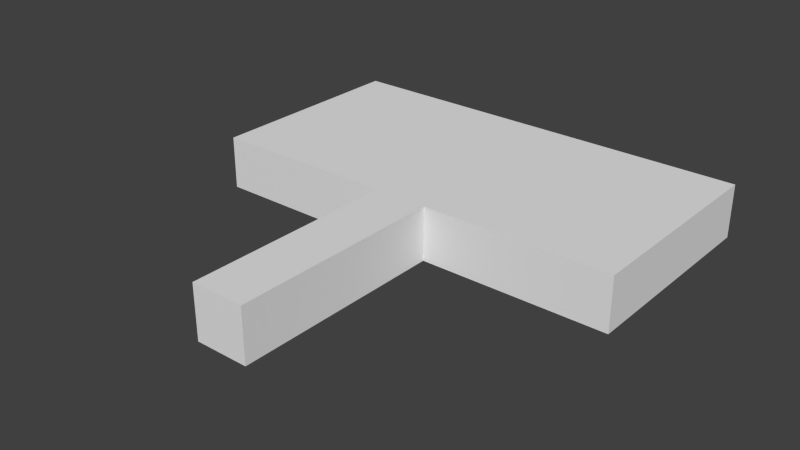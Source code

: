 # Source: sign.blend  (saved by Blender 2.74.0; exported with 4.5.12 LTS)
import bpy
from mathutils import Matrix  # noqa: F401  (used for matrix-valued properties, if any)

bpy.ops.wm.read_factory_settings(use_empty=True)
scene = bpy.context.scene
scene.name = 'Scene'

# ---- collections
col_collection_1 = bpy.data.collections.new('Collection 1'); scene.collection.children.link(col_collection_1)

# ---- materials (node trees are filled in below, after node groups)
mat_material = bpy.data.materials.new('Material')
mat_material.alpha_threshold = 0.0
mat_material.use_transparent_shadow = False
mat_material.roughness = 0.5
mat_material.line_color = (0.0, 0.0, 0.0, 1.0)

# ---- material node trees

# ---- world
world_world = bpy.data.worlds.new('World'); scene.world = world_world
world_world.color = (0.05088, 0.05088, 0.05088)
world_world.use_sun_shadow = False
world_world.sun_shadow_jitter_overblur = 0.0
world_world.cycles.sampling_method = 'MANUAL'
world_world.cycles.sample_map_resolution = 256

# ---- meshes
me_cube_001 = bpy.data.meshes.new('Cube.001')
me_cube_001.from_pydata([(0.0625, 0.5, -0.0625), (0.0625, 1.341e-07, -0.0625), (-0.0625, 5.96e-08, -0.0625), (-0.0625, 0.5, -0.0625), (0.0625, 0.5, 0.0625), (0.0625, -3.427e-07, 0.0625), (-0.0625, 2.98e-07, 0.0625), (-0.0625, 0.5, 0.0625)], [], [(0, 1, 2, 3), (4, 7, 6, 5), (0, 4, 5, 1), (1, 5, 6, 2), (2, 6, 7, 3), (4, 0, 3, 7)])
_uv = me_cube_001.uv_layers.new(name='normal')
_uv.uv.foreach_set('vector', [0.4688, 1.0, 0.4688, 0.5, 0.5312, 0.5, 0.5312, 1.0, 0.4375, 0.5, 0.5, 0.5, 0.5, 1.0, 0.4375, 1.0, 0.4688, 0.5, 0.5312, 0.5, 0.5312, 1.0, 0.4688, 1.0, 1.0, 0.4375, 1.0, 0.5, 0.0, 0.5, 0.0, 0.4375, 0.4375, 0.5, 0.5, 0.5, 0.5, 1.0, 0.4375, 1.0, 0.0, 0.5938, 0.0, 0.5312, 1.0, 0.5312, 1.0, 0.5938])
me_cube_001.materials.append(mat_material)
me_cube_001.use_remesh_preserve_volume = False
me_cube_001.use_remesh_preserve_attributes = False
me_cube_001.use_mirror_vertex_groups = False
me_cube_001.update()
me_cube = bpy.data.meshes.new('Cube')
me_cube.from_pydata([(0.5, 0.5, -0.0625), (0.5, 5.96e-08, -0.0625), (-0.5, 5.96e-08, -0.0625), (-0.5, 0.5, -0.0625), (0.5, 0.5, 0.0625), (0.5, -4.172e-07, 0.0625), (-0.5, 2.98e-07, 0.0625), (-0.5, 0.5, 0.0625)], [], [(0, 1, 2, 3), (4, 7, 6, 5), (0, 4, 5, 1), (1, 5, 6, 2), (2, 6, 7, 3), (4, 0, 3, 7)])
_uv = me_cube.uv_layers.new(name='normal')
_uv.uv.foreach_set('vector', [0.0, 1.0, 0.0, 0.5, 1.0, 0.5, 1.0, 1.0, 0.0, 0.5, 1.0, 0.5, 1.0, 1.0, 0.0, 1.0, 0.4688, 0.5, 0.5312, 0.5, 0.5312, 1.0, 0.4688, 1.0, 1.0, 0.4375, 1.0, 0.5, 0.0, 0.5, 0.0, 0.4375, 0.4375, 0.5, 0.5, 0.5, 0.5, 1.0, 0.4375, 1.0, 0.0, 0.5938, 0.0, 0.5312, 1.0, 0.5312, 1.0, 0.5938])
me_cube.materials.append(mat_material)
me_cube.use_remesh_preserve_volume = False
me_cube.use_remesh_preserve_attributes = False
me_cube.use_mirror_vertex_groups = False
me_cube.update()

# ---- objects
ob_post = bpy.data.objects.new('POST', me_cube_001)
ob_sign = bpy.data.objects.new('SIGN', me_cube)

# ---- transforms, parenting, visibility, modifiers, constraints
ob_post.location = (0.0, -0.5, 0.0)
ob_post.lock_rotations_4d = False
ob_post.empty_display_type = 'ARROWS'
ob_post.lineart.crease_threshold = 0.0
ob_sign.location = (0.0, 0.0, 0.0)
ob_sign.lock_rotations_4d = False
ob_sign.empty_display_type = 'ARROWS'
ob_sign.lineart.crease_threshold = 0.0

# ---- collection membership
col_collection_1.objects.link(ob_post)
col_collection_1.objects.link(ob_sign)

# ---- scene / render settings (as saved in the file)
scene.frame_start = 1; scene.frame_end = 250; scene.frame_set(1)
scene.render.engine = 'BLENDER_EEVEE_NEXT'
scene.render.resolution_percentage = 50
scene.render.dither_intensity = 0.0
scene.cycles.use_denoising = False
scene.cycles.samples = 10
scene.cycles.sampling_pattern = 'TABULATED_SOBOL'
scene.cycles.light_sampling_threshold = 0.0
scene.cycles.use_adaptive_sampling = False
scene.cycles.use_light_tree = False
scene.cycles.blur_glossy = 0.0
scene.cycles.pixel_filter_type = 'GAUSSIAN'
scene.cycles.sample_clamp_indirect = 0.0
scene.view_settings.view_transform = 'Standard'
bpy.context.view_layer.update()

# ---- added for rendering (the .blend has no active camera and no usable light): camera, sun
cam_auto = bpy.data.cameras.new('AutoCamera')
cam_auto.lens = 50.0
cam_auto.sensor_width = 36.0
cam_auto.clip_end = 1000.0
ob_auto_camera = bpy.data.objects.new('AutoCamera', cam_auto)
scene.collection.objects.link(ob_auto_camera)
ob_auto_camera.location = (1.31357, -1.57628, 1.05085)
ob_auto_camera.rotation_euler = (1.09748, -7.21219e-08, 0.694738)
scene.camera = ob_auto_camera
light_auto_sun = bpy.data.lights.new('AutoSun', 'SUN')
light_auto_sun.energy = 3.0
light_auto_sun.angle = 0.0523599
ob_auto_sun = bpy.data.objects.new('AutoSun', light_auto_sun)
scene.collection.objects.link(ob_auto_sun)
ob_auto_sun.rotation_euler = (0.872665, 0.174533, 0.523599)
bpy.context.view_layer.update()
